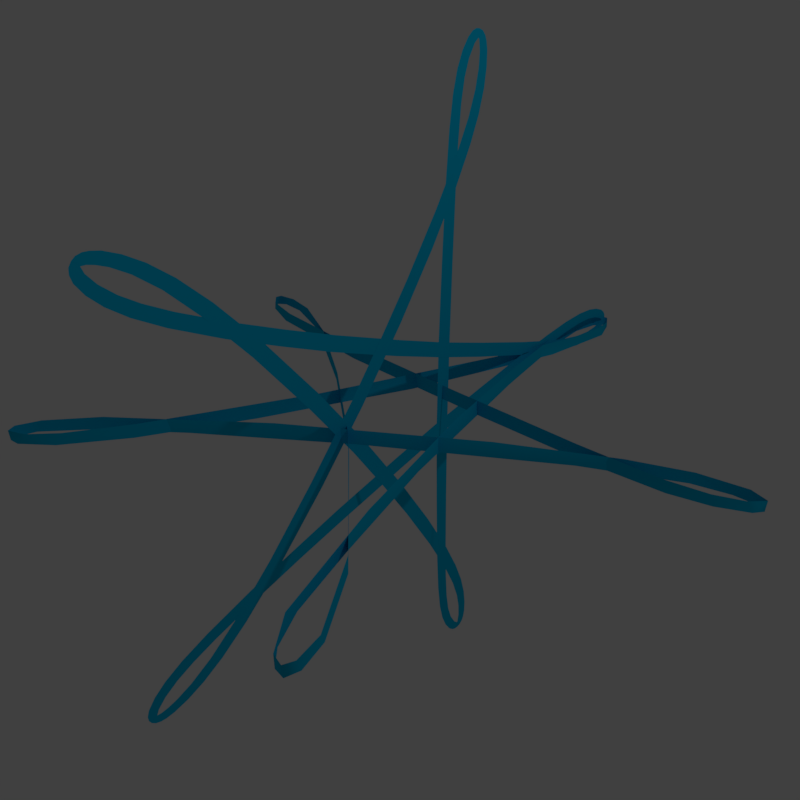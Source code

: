 # Source: shape_1.blend  (saved by Blender 2.79.0; exported with 4.5.12 LTS)
import bpy
from mathutils import Matrix  # noqa: F401  (used for matrix-valued properties, if any)

bpy.ops.wm.read_factory_settings(use_empty=True)
scene = bpy.context.scene
scene.name = 'Scene'

# ---- collections
col_collection_1 = bpy.data.collections.new('Collection 1'); scene.collection.children.link(col_collection_1)

# ---- materials (node trees are filled in below, after node groups)
mat_material_001 = bpy.data.materials.new('Material.001')
mat_material_001.alpha_threshold = 0.0
mat_material_001.use_transparent_shadow = False
mat_material_001.diffuse_color = (0.0, 0.4878, 0.8, 1.0)
mat_material_001.roughness = 0.5

# ---- material node trees

# ---- world
world_world = bpy.data.worlds.new('World'); scene.world = world_world
world_world.color = (0.05088, 0.05088, 0.05088)
world_world.use_sun_shadow = False
world_world.sun_shadow_jitter_overblur = 0.0
world_world.cycles.sampling_method = 'MANUAL'

# ---- cameras
cam_camera = bpy.data.cameras.new('Camera')
cam_camera.clip_end = 100.0
cam_camera.lens = 35.0
cam_camera.sensor_width = 32.0
cam_camera.sensor_height = 18.0
cam_camera.ortho_scale = 7.314
cam_camera.dof.focus_distance = 0.0
cam_camera.dof.aperture_fstop = 128.0

# ---- lights
light_lamp = bpy.data.lights.new('Lamp', 'POINT')
light_lamp.transmission_factor = 0.0
light_lamp.cutoff_distance = 30.0
light_lamp.energy = 100.0
light_lamp.shadow_buffer_clip_start = 1.001
light_lamp.shadow_soft_size = 0.1
light_lamp.shadow_maximum_resolution = 0.006
light_lamp.use_absolute_resolution = True

# ---- meshes
me_cupath3799 = bpy.data.meshes.new('CUpath3799')
me_cupath3799.from_pydata([(0.694, 0.2736, -0.04023), (0.6568, 0.273, 0.01526), (0.2157, 0.2713, -0.04375), (0.001537, 0.2696, 0.01764), (-0.5332, 0.2745, -0.04228), (-0.7066, 0.2868, 0.01561), (-1.097, 0.3224, -0.03602), (-1.056, 0.3181, 0.01259), (-1.234, 0.3628, 0.01013), (-1.26, 0.3779, -0.0327), (-1.3, 0.4156, 0.009298), (-1.304, 0.4282, -0.03191), (-1.296, 0.4447, 0.009234), (-1.271, 0.4546, -0.0321), (-1.211, 0.4578, 0.009862), (-1.156, 0.4512, -0.03374), (-1.057, 0.4261, 0.01185), (-0.9077, 0.3672, -0.03851), (-0.7679, 0.2925, 0.01523), (-0.4233, 0.08155, -0.04357), (-0.3701, 0.04493, 0.01742), (0.08536, -0.2808, -0.04411), (0.06446, -0.2647, 0.01764), (0.6088, -0.7281, -0.03971), (0.5983, -0.7175, 0.01475), (0.7865, -0.9565, -0.03453), (0.7994, -0.978, 0.01069), (0.8273, -1.062, -0.03256), (0.8282, -1.076, 0.009565), (0.818, -1.11, -0.03215), (0.816, -1.112, 0.009399), (0.7775, -1.106, -0.03255), (0.7715, -1.103, 0.00974), (0.7196, -1.055, -0.03394), (0.6706, -0.9917, 0.01181), (0.6419, -0.9338, -0.03691), (0.5278, -0.6678, -0.04095), (0.4682, -0.5244, 0.01634), (0.3424, -0.1891, -0.04345), (0.2447, 0.09497, 0.01716), (0.1036, 0.5714, -0.04328), (0.09143, 0.6202, 0.01689), (-0.01714, 1.03, -0.03881), (-0.01447, 1.019, 0.01411), (-0.04882, 1.231, -0.03479), (-0.04857, 1.225, 0.01131), (-0.03411, 1.346, -0.03249), (-0.03531, 1.343, 0.009666), (-0.005755, 1.384, -0.03199), (-0.008975, 1.382, 0.009303), (0.01424, 1.383, 0.009288), (0.01973, 1.379, -0.03204), (0.04617, 1.332, 0.009774), (0.06424, 1.275, -0.03377), (0.06608, 1.23, 0.01119), (0.03772, 0.9385, -0.04015), (0.05156, 1.03, 0.01397), (-0.03591, 0.632, 0.01688), (-0.1412, 0.2512, -0.04395), (-0.2668, -0.1261, 0.01764), (-0.3593, -0.3607, -0.0436), (-0.5362, -0.782, -0.0399), (-0.5299, -0.7686, 0.01487), (-0.6706, -1.016, -0.03538), (-0.6557, -0.9941, 0.01199), (-0.7406, -1.092, 0.01025), (-0.7701, -1.113, -0.0328), (-0.8103, -1.124, 0.00955), (-0.8132, -1.12, -0.03239), (-0.8281, -1.103, -0.03248), (-0.8305, -1.092, 0.009714), (-0.8128, -1.023, -0.03379), (-0.8014, -1.004, 0.01084), (-0.6926, -0.8579, -0.03779), (-0.6683, -0.8295, 0.01371), (-0.4336, -0.6124, -0.04198), (-0.1879, -0.4021, 0.01719), (0.04722, -0.221, -0.04409), (0.4489, 0.0712, 0.01637), (0.6897, 0.2298, -0.04029), (0.8262, 0.3065, 0.0137), (1.024, 0.4033, -0.03453), (1.036, 0.4077, 0.01088), (1.158, 0.4371, -0.03218), (1.21, 0.4441, 0.009067), (1.257, 0.4389, -0.03141), (1.278, 0.4222, 0.008837), (1.276, 0.4191, -0.03135), (1.253, 0.3844, -0.03148), (1.236, 0.3727, 0.009013), (1.149, 0.3299, -0.03257), (1.137, 0.3257, 0.009812), (1.001, 0.2934, -0.03532), (0.9829, 0.291, 0.01184), (0.00404, 0.2663, -0.7968), (0.004249, 0.3192, -0.7586), (0.007589, 0.2527, -0.5121), (0.007257, 0.3101, -0.5045), (0.00904, 0.2416, -0.1596), (0.009039, 0.3029, -0.1581), (0.008989, 0.2428, 0.2056), (0.008988, 0.3041, 0.2038), (0.007589, 0.2527, 0.5162), (0.007257, 0.3101, 0.5085), (0.00404, 0.2663, 0.7997), (0.004249, 0.3192, 0.7615), (0.0005331, 0.3297, 0.9456), (-0.0002729, 0.2834, 0.9953), (-0.003112, 0.3431, 1.074), (-0.003868, 0.3013, 1.112), (-0.006088, 0.3602, 1.16), (-0.006685, 0.3226, 1.191), (-0.008153, 0.3815, 1.22), (-0.008595, 0.3478, 1.248), (-0.009529, 0.4094, 1.267), (-0.009729, 0.376, 1.289), (-0.01016, 0.3972, 1.307), (-0.01003, 0.4319, 1.286), (-0.01036, 0.415, 1.314), (-0.01043, 0.4317, 1.313), (-0.01042, 0.4489, 1.306), (-0.01003, 0.4258, 1.288), (-0.01028, 0.4628, 1.29), (-0.009869, 0.4314, 1.277), (-0.01005, 0.47, 1.272), (-0.009532, 0.4754, 1.241), (-0.009137, 0.436, 1.239), (-0.008241, 0.4743, 1.186), (-0.007685, 0.4316, 1.184), (-0.006094, 0.463, 1.117), (-0.005343, 0.4155, 1.115), (-0.003043, 0.4367, 1.03), (-0.002131, 0.3816, 1.025), (0.0001982, 0.3937, 0.9297), (0.001664, 0.3197, 0.9002), (0.003674, 0.3238, 0.7941), (0.005491, 0.2184, 0.7259), (0.00721, 0.2029, 0.5894), (0.008371, 0.07492, 0.5009), (0.009247, 0.04171, 0.3416), (0.00927, -0.0561, 0.308), (0.009203, -0.1483, 0.07152), (0.00925, -0.1978, 0.1082), (0.008789, -0.3478, -0.1869), (0.008837, -0.3954, -0.1484), (0.005811, -0.5493, -0.4293), (0.005878, -0.5928, -0.3907), (0.001545, -0.7123, -0.6044), (0.001638, -0.7509, -0.5671), (-0.002248, -0.8205, -0.7052), (-0.002574, -0.866, -0.6797), (-0.005381, -0.9023, -0.7675), (-0.005895, -0.9501, -0.7448), (-0.007679, -0.9689, -0.8061), (-0.007953, -1.01, -0.7791), (-0.009131, -1.025, -0.8286), (-0.008912, -1.046, -0.7934), (-0.009439, -1.072, -0.7998), (-0.009729, -1.057, -0.8354), (-0.009996, -1.077, -0.8357), (-0.009758, -1.093, -0.7996), (-0.01017, -1.097, -0.8302), (-0.01021, -1.111, -0.8193), (-0.01016, -1.12, -0.8036), (-0.009761, -1.09, -0.8038), (-0.009963, -1.122, -0.7837), (-0.009534, -1.114, -0.7582), (-0.009223, -1.079, -0.7773), (-0.008411, -1.087, -0.7182), (-0.008008, -1.049, -0.7403), (-0.006529, -1.042, -0.6741), (-0.005986, -0.9987, -0.6981), (-0.003811, -0.9733, -0.6249), (-0.003535, -0.9334, -0.6568), (-0.0003311, -0.8673, -0.5655), (-0.0005513, -0.8384, -0.6076), (0.003865, -0.6838, -0.4795), (0.00353, -0.6554, -0.5264), (0.006577, -0.4869, -0.3986), (0.006157, -0.4604, -0.4491), (0.008141, -0.2835, -0.3198), (0.008109, -0.2612, -0.3758), (0.009454, 0.02071, -0.2135), (0.009403, 0.04051, -0.2718), (0.009138, 0.2545, -0.1379), (0.008869, 0.2707, -0.1959), (0.008742, 0.4842, -0.07154), (0.008487, 0.4972, -0.1301), (0.00627, 0.7549, 0.0003211), (0.006075, 0.764, -0.0567), (0.003092, 0.9391, 0.04289), (0.002959, 0.9455, -0.01147), (-0.0002907, 1.074, 0.06781), (-0.0003627, 1.078, 0.01657), (-0.003846, 1.183, 0.07879), (-0.003855, 1.186, 0.03107), (-0.006626, 1.261, 0.07688), (-0.006582, 1.261, 0.03206), (-0.00849, 1.318, 0.06637), (-0.008396, 1.316, 0.02382), (-0.009595, 1.362, 0.04941), (-0.009211, 1.346, 0.01355), (-0.009636, 1.365, 0.003672), (-0.01002, 1.383, 0.0333), (-0.009808, 1.373, -0.004164), (-0.0102, 1.394, 0.0168), (-0.01025, 1.397, -0.0009524), (-0.0102, 1.394, -0.01869), (-0.009812, 1.373, 0.002911), (-0.01002, 1.383, -0.03512), (-0.009637, 1.364, -0.005368), (-0.009606, 1.362, -0.05108), (-0.009214, 1.346, -0.0151), (-0.008508, 1.317, -0.06765), (-0.008403, 1.316, -0.02509), (-0.006653, 1.26, -0.07752), (-0.006593, 1.261, -0.03272), (-0.00388, 1.182, -0.07848), (-0.003869, 1.185, -0.0308), (-0.000325, 1.073, -0.0663), (-0.0003707, 1.078, -0.01514), (0.003068, 0.9387, -0.04027), (0.002966, 0.9456, 0.01403), (0.006271, 0.7549, 0.003356), (0.006113, 0.7645, 0.06036), (0.008796, 0.4847, 0.07613), (0.008584, 0.4981, 0.1347), (0.009246, 0.2551, 0.1429), (0.009018, 0.2715, 0.201), (0.009453, 0.02071, 0.2183), (0.009403, 0.04051, 0.2766), (0.008214, -0.2838, 0.3245), (0.008109, -0.2612, 0.3801), (0.006844, -0.489, 0.4043), (0.006453, -0.4625, 0.4552), (0.004155, -0.6872, 0.4851), (0.003845, -0.6589, 0.5324), (-3.91e-05, -0.8722, 0.5704), (-0.0002403, -0.8434, 0.6129), (-0.003539, -0.9788, 0.629), (-0.003245, -0.9389, 0.6614), (-0.005726, -1.004, 0.7019), (-0.00629, -1.047, 0.6772), (-0.007787, -1.054, 0.7432), (-0.00821, -1.092, 0.7205), (-0.009038, -1.084, 0.7793), (-0.009367, -1.119, 0.7597), (-0.009596, -1.094, 0.8055), (-0.009814, -1.126, 0.7849), (-0.01002, -1.124, 0.8047), (-0.01007, -1.114, 0.8204), (-0.009594, -1.097, 0.8012), (-0.01002, -1.101, 0.8315), (-0.009839, -1.082, 0.8373), (-0.009556, -1.062, 0.8373), (-0.009259, -1.076, 0.8018), (-0.008929, -1.029, 0.8313), (-0.00871, -1.051, 0.796), (-0.007719, -1.015, 0.7824), (-0.007427, -0.9744, 0.81), (-0.005616, -0.9559, 0.7492), (-0.005081, -0.9081, 0.7725), (-0.002257, -0.8715, 0.6851), (-0.001914, -0.8259, 0.7111), (0.001881, -0.7167, 0.6105), (0.001955, -0.7553, 0.5729), (0.00609, -0.5518, 0.4351), (0.006133, -0.5952, 0.3961), (0.00893, -0.3485, 0.1919), (0.00895, -0.3961, 0.1533), (0.00915, -0.1482, -0.0668), (0.009169, -0.1976, -0.1034), (0.009247, 0.0417, -0.3369), (0.00927, -0.0561, -0.3033), (0.008371, 0.07493, -0.4965), (0.00721, 0.2029, -0.5854), (0.005491, 0.2184, -0.7225), (0.003674, 0.3238, -0.7913), (0.001664, 0.3197, -0.8981), (0.0001983, 0.3937, -0.9281), (-0.002131, 0.3816, -1.024), (-0.003043, 0.4367, -1.03), (-0.005343, 0.4155, -1.115), (-0.006094, 0.463, -1.118), (-0.007685, 0.4316, -1.185), (-0.00824, 0.4743, -1.187), (-0.009136, 0.436, -1.24), (-0.009532, 0.4754, -1.242), (-0.009869, 0.4314, -1.279), (-0.01005, 0.47, -1.274), (-0.01028, 0.4628, -1.292), (-0.01003, 0.4258, -1.29), (-0.01042, 0.4489, -1.308), (-0.01043, 0.4317, -1.315), (-0.01003, 0.4319, -1.288), (-0.01036, 0.415, -1.316), (-0.01016, 0.3972, -1.309), (-0.009728, 0.376, -1.291), (-0.009529, 0.4094, -1.269), (-0.008595, 0.3478, -1.25), (-0.008153, 0.3815, -1.222), (-0.006685, 0.3226, -1.192), (-0.006088, 0.3602, -1.161), (-0.003868, 0.3013, -1.112), (-0.003112, 0.3431, -1.073), (-0.0002728, 0.2834, -0.9938), (0.0005332, 0.3297, -0.9438)], [], [(3, 2, 1), (5, 4, 3), (7, 6, 5), (8, 6, 7), (10, 9, 8), (12, 11, 10), (14, 13, 12), (16, 15, 14), (18, 17, 16), (18, 19, 17), (20, 19, 18), (28, 27, 26), (30, 29, 28), (32, 31, 30), (34, 33, 32), (39, 38, 37), (41, 40, 39), (50, 48, 49), (50, 51, 48), (52, 51, 50), (54, 53, 52), (57, 55, 56), (65, 63, 64), (65, 66, 63), (67, 66, 65), (72, 71, 70), (76, 75, 74), (78, 77, 76), (78, 79, 77), (80, 79, 78), (84, 83, 82), (86, 88, 87), (89, 88, 86), (91, 90, 89), (93, 92, 91), (1, 0, 93), (106, 104, 105), (108, 107, 106), (110, 109, 108), (112, 111, 110), (114, 113, 112), (117, 119, 118), (117, 120, 119), (121, 122, 120), (123, 124, 122), (123, 125, 124), (126, 127, 125), (128, 129, 127), (130, 131, 129), (132, 133, 131), (134, 135, 133), (136, 137, 135), (138, 137, 136), (152, 151, 150), (154, 153, 152), (156, 155, 154), (157, 155, 156), (160, 162, 161), (160, 163, 162), (164, 165, 163), (164, 166, 165), (167, 168, 166), (169, 170, 168), (171, 172, 170), (202, 200, 201), (204, 203, 202), (204, 206, 205), (204, 207, 206), (208, 209, 207), (210, 211, 209), (241, 239, 240), (243, 242, 241), (245, 244, 243), (247, 246, 245), (247, 250, 249), (251, 252, 250), (251, 253, 252), (255, 256, 254), (258, 259, 256), (260, 261, 259), (262, 263, 261), (274, 272, 273), (274, 275, 272), (278, 277, 276), (280, 279, 278), (282, 281, 280), (284, 283, 282), (286, 285, 284), (288, 287, 286), (291, 290, 288), (291, 293, 292), (294, 295, 293), (294, 296, 295), (298, 299, 297), (300, 301, 299), (302, 303, 301), (304, 305, 303), (306, 94, 305), (1, 2, 0), (3, 4, 2), (5, 6, 4), (8, 9, 6), (10, 11, 9), (12, 13, 11), (14, 15, 13), (16, 17, 15), (21, 22, 24, 23), (23, 24, 26, 25), (35, 34, 37, 36), (26, 27, 25), (28, 29, 27), (30, 31, 29), (32, 33, 31), (34, 35, 33), (40, 41, 43, 42), (37, 38, 36), (39, 40, 38), (42, 43, 45, 44), (44, 45, 47, 46), (46, 47, 49, 48), (53, 54, 56, 55), (52, 53, 51), (19, 20, 22, 21), (60, 59, 62, 61), (57, 58, 55), (57, 59, 58), (59, 60, 58), (61, 62, 64, 63), (71, 72, 74, 73), (67, 68, 66), (67, 69, 68), (67, 70, 69), (70, 71, 69), (81, 79, 80, 82), (74, 75, 73), (76, 77, 75), (96, 94, 95, 97), (82, 83, 81), (84, 85, 83), (84, 86, 85), (86, 87, 85), (89, 90, 88), (91, 92, 90), (93, 0, 92), (96, 97, 99, 98), (100, 98, 99, 101), (102, 100, 101, 103), (102, 103, 105, 104), (115, 114, 117, 116), (106, 107, 104), (108, 109, 107), (110, 111, 109), (112, 113, 111), (114, 115, 113), (141, 139, 140, 142), (117, 118, 116), (117, 121, 120), (121, 123, 122), (123, 126, 125), (126, 128, 127), (128, 130, 129), (130, 132, 131), (132, 134, 133), (134, 136, 135), (138, 139, 137), (138, 140, 139), (141, 142, 144, 143), (143, 144, 146, 145), (145, 146, 148, 147), (147, 148, 150, 149), (158, 157, 160, 159), (150, 151, 149), (152, 153, 151), (154, 155, 153), (157, 158, 155), (174, 172, 173, 175), (160, 161, 159), (160, 164, 163), (164, 167, 166), (167, 169, 168), (169, 171, 170), (171, 173, 172), (176, 174, 175, 177), (178, 176, 177, 179), (180, 178, 179, 181), (182, 180, 181, 183), (182, 183, 185, 184), (186, 184, 185, 187), (186, 187, 189, 188), (188, 189, 191, 190), (190, 191, 193, 192), (192, 193, 195, 194), (194, 195, 197, 196), (196, 197, 199, 198), (198, 199, 201, 200), (213, 211, 212, 214), (202, 203, 200), (204, 205, 203), (204, 208, 207), (208, 210, 209), (210, 212, 211), (215, 213, 214, 216), (217, 215, 216, 218), (219, 217, 218, 220), (221, 219, 220, 222), (223, 221, 222, 224), (225, 223, 224, 226), (225, 226, 228, 227), (229, 227, 228, 230), (229, 230, 232, 231), (231, 232, 234, 233), (233, 234, 236, 235), (235, 236, 238, 237), (237, 238, 240, 239), (254, 253, 251, 255), (241, 242, 239), (243, 244, 242), (245, 246, 244), (247, 248, 246), (247, 249, 248), (247, 251, 250), (264, 263, 262, 265), (255, 257, 256), (257, 258, 256), (258, 260, 259), (260, 262, 261), (266, 264, 265, 267), (268, 266, 267, 269), (270, 268, 269, 271), (270, 271, 273, 272), (297, 296, 294, 298), (274, 276, 275), (276, 277, 275), (278, 279, 277), (280, 281, 279), (282, 283, 281), (284, 285, 283), (286, 287, 285), (288, 289, 287), (288, 290, 289), (291, 292, 290), (291, 294, 293), (298, 300, 299), (300, 302, 301), (302, 304, 303), (304, 306, 305), (306, 95, 94)])
me_cupath3799.polygons.foreach_set('use_smooth', [True] * 247)
_uv = me_cupath3799.uv_layers.new(name='UVMap')
_uv.uv.foreach_set('vector', [0.3188, 0.5602, 0.336, 0.5634, 0.3695, 0.5876, 0.2674, 0.5382, 0.2826, 0.5393, 0.3188, 0.5602, 0.2356, 0.5279, 0.2309, 0.5226, 0.2674, 0.5382, 0.2069, 0.5235, 0.2309, 0.5226, 0.2356, 0.5279, 0.1922, 0.5244, 0.2015, 0.519, 0.2069, 0.5235, 0.1876, 0.523, 0.1922, 0.5196, 0.1922, 0.5244, 0.1783, 0.5086, 0.1882, 0.5162, 0.1876, 0.523, 0.1709, 0.4769, 0.1798, 0.4953, 0.1783, 0.5086, 0.1648, 0.4311, 0.1721, 0.4505, 0.1709, 0.4769, 0.1648, 0.4311, 0.167, 0.3894, 0.1721, 0.4505, 0.1613, 0.3827, 0.167, 0.3894, 0.1648, 0.4311, 0.01645, 0.1253, 0.0363, 0.1116, 0.07848, 0.1279, 0.0001105, 0.1076, 0.01464, 0.1042, 0.01645, 0.1253, 0.008161, 0.08108, 0.01736, 0.09218, 0.0001105, 0.1076, 0.08098, 0.04688, 0.04894, 0.07366, 0.008161, 0.08108, 0.3306, 0.003412, 0.2845, 0.01657, 0.218, 0.01402, 0.4214, 0.0001105, 0.4123, 0.009841, 0.3306, 0.003412, 0.6355, 0.06857, 0.6278, 0.06143, 0.6372, 0.06053, 0.6355, 0.06857, 0.6256, 0.06454, 0.6278, 0.06143, 0.6121, 0.07971, 0.6256, 0.06454, 0.6355, 0.06857, 0.5591, 0.09696, 0.5756, 0.07711, 0.6121, 0.07971, 0.4419, 0.1749, 0.4826, 0.1308, 0.5059, 0.1259, 0.3002, 0.3787, 0.2928, 0.355, 0.2987, 0.3495, 0.3002, 0.3787, 0.2953, 0.3894, 0.2928, 0.355, 0.3049, 0.3969, 0.2953, 0.3894, 0.3002, 0.3787, 0.3011, 0.4234, 0.2961, 0.4189, 0.3028, 0.4048, 0.3324, 0.5012, 0.3175, 0.482, 0.308, 0.4543, 0.3647, 0.5536, 0.3396, 0.5225, 0.3324, 0.5012, 0.3647, 0.5536, 0.3779, 0.583, 0.3396, 0.5225, 0.3959, 0.5971, 0.3779, 0.583, 0.3647, 0.5536, 0.4338, 0.6483, 0.427, 0.644, 0.4187, 0.6247, 0.4339, 0.6576, 0.4283, 0.6546, 0.431, 0.6546, 0.4251, 0.6576, 0.4283, 0.6546, 0.4339, 0.6576, 0.4119, 0.6472, 0.4163, 0.6459, 0.4251, 0.6576, 0.3959, 0.6239, 0.4015, 0.624, 0.4119, 0.6472, 0.3695, 0.5876, 0.3758, 0.5866, 0.3959, 0.6239, 0.9282, 0.2376, 0.9023, 0.2352, 0.9003, 0.2286, 0.9483, 0.2484, 0.9318, 0.2456, 0.9282, 0.2376, 0.9648, 0.2561, 0.9505, 0.2551, 0.9483, 0.2484, 0.9783, 0.2613, 0.9666, 0.2623, 0.9648, 0.2561, 0.9901, 0.2644, 0.9797, 0.267, 0.9783, 0.2613, 0.9953, 0.2653, 0.9995, 0.2675, 0.9981, 0.2692, 0.9953, 0.2653, 0.9999, 0.2652, 0.9995, 0.2675, 0.9952, 0.2646, 0.9992, 0.2622, 0.9999, 0.2652, 0.994, 0.2632, 0.9973, 0.2597, 0.9992, 0.2622, 0.994, 0.2632, 0.9927, 0.256, 0.9973, 0.2597, 0.9879, 0.2591, 0.9826, 0.2504, 0.9927, 0.256, 0.9773, 0.2535, 0.9686, 0.2442, 0.9826, 0.2504, 0.9628, 0.2474, 0.9511, 0.2379, 0.9686, 0.2442, 0.9447, 0.2412, 0.9334, 0.2325, 0.9511, 0.2379, 0.9208, 0.2341, 0.9106, 0.2204, 0.9334, 0.2325, 0.8959, 0.217, 0.8873, 0.2036, 0.9106, 0.2204, 0.8715, 0.1994, 0.8873, 0.2036, 0.8959, 0.217, 0.7465, 0.03859, 0.7536, 0.04152, 0.753, 0.06116, 0.7407, 0.02275, 0.7476, 0.02412, 0.7465, 0.03859, 0.7368, 0.01426, 0.7419, 0.01124, 0.7407, 0.02275, 0.7336, 0.008997, 0.7419, 0.01124, 0.7368, 0.01426, 0.7315, 0.00552, 0.7304, 0.0001105, 0.7329, 0.0001152, 0.7315, 0.00552, 0.7281, 0.001485, 0.7304, 0.0001105, 0.7312, 0.006121, 0.726, 0.00433, 0.7281, 0.001485, 0.7312, 0.006121, 0.7251, 0.009953, 0.726, 0.00433, 0.7313, 0.01211, 0.7267, 0.02157, 0.7251, 0.009953, 0.7333, 0.02373, 0.7307, 0.03694, 0.7267, 0.02157, 0.7377, 0.0395, 0.7372, 0.05558, 0.7307, 0.03694, 0.6445, 0.1499, 0.65, 0.1456, 0.6494, 0.1523, 0.6427, 0.1483, 0.6451, 0.1433, 0.6445, 0.1499, 0.6427, 0.1483, 0.6391, 0.1442, 0.6415, 0.1429, 0.6427, 0.1483, 0.6378, 0.1467, 0.6391, 0.1442, 0.6426, 0.1491, 0.6374, 0.1506, 0.6378, 0.1467, 0.6437, 0.1511, 0.6395, 0.1562, 0.6374, 0.1506, 0.7253, 0.5277, 0.7209, 0.5075, 0.7292, 0.5053, 0.7233, 0.5487, 0.717, 0.5326, 0.7253, 0.5277, 0.7237, 0.5641, 0.7155, 0.5528, 0.7233, 0.5487, 0.7242, 0.5719, 0.7159, 0.5682, 0.7237, 0.5641, 0.7242, 0.5719, 0.7252, 0.5788, 0.7216, 0.5785, 0.7251, 0.5717, 0.7283, 0.5782, 0.7252, 0.5788, 0.7251, 0.5717, 0.7314, 0.5753, 0.7283, 0.5782, 0.7276, 0.567, 0.7372, 0.5625, 0.7339, 0.5711, 0.733, 0.5482, 0.7414, 0.5448, 0.7372, 0.5625, 0.7366, 0.5268, 0.7449, 0.5214, 0.7414, 0.5448, 0.7395, 0.4967, 0.747, 0.4935, 0.7449, 0.5214, 0.8576, 0.2842, 0.8507, 0.306, 0.8371, 0.3096, 0.8576, 0.2842, 0.877, 0.2735, 0.8507, 0.306, 0.9099, 0.2259, 0.9013, 0.2457, 0.884, 0.2541, 0.9373, 0.2107, 0.9259, 0.2245, 0.9099, 0.2259, 0.9578, 0.1982, 0.9461, 0.213, 0.9373, 0.2107, 0.974, 0.1868, 0.9658, 0.2005, 0.9578, 0.1982, 0.9854, 0.1773, 0.9813, 0.1891, 0.974, 0.1868, 0.992, 0.17, 0.9918, 0.1797, 0.9854, 0.1773, 0.9942, 0.1686, 0.9989, 0.1717, 0.992, 0.17, 0.9942, 0.1686, 0.9982, 0.1648, 0.9999, 0.1677, 0.9935, 0.1681, 0.9963, 0.163, 0.9982, 0.1648, 0.9935, 0.1681, 0.9925, 0.1622, 0.9963, 0.163, 0.9867, 0.1704, 0.9733, 0.1695, 0.9855, 0.1636, 0.9731, 0.177, 0.9584, 0.1789, 0.9733, 0.1695, 0.9579, 0.187, 0.9407, 0.1921, 0.9584, 0.1789, 0.9398, 0.2009, 0.9204, 0.2089, 0.9407, 0.1921, 0.918, 0.2197, 0.887, 0.2297, 0.9204, 0.2089, 0.3695, 0.5876, 0.336, 0.5634, 0.3758, 0.5866, 0.3188, 0.5602, 0.2826, 0.5393, 0.336, 0.5634, 0.2674, 0.5382, 0.2309, 0.5226, 0.2826, 0.5393, 0.2069, 0.5235, 0.2015, 0.519, 0.2309, 0.5226, 0.1922, 0.5244, 0.1922, 0.5196, 0.2015, 0.519, 0.1876, 0.523, 0.1882, 0.5162, 0.1922, 0.5196, 0.1783, 0.5086, 0.1798, 0.4953, 0.1882, 0.5162, 0.1709, 0.4769, 0.1721, 0.4505, 0.1798, 0.4953, 0.1773, 0.3247, 0.1697, 0.3266, 0.1868, 0.2176, 0.1962, 0.2089, 0.1962, 0.2089, 0.1868, 0.2176, 0.07848, 0.1279, 0.09542, 0.121, 0.11, 0.05054, 0.08098, 0.04688, 0.218, 0.01402, 0.1867, 0.03123, 0.07848, 0.1279, 0.0363, 0.1116, 0.09542, 0.121, 0.01645, 0.1253, 0.01464, 0.1042, 0.0363, 0.1116, 0.0001105, 0.1076, 0.01736, 0.09218, 0.01464, 0.1042, 0.008161, 0.08108, 0.04894, 0.07366, 0.01736, 0.09218, 0.08098, 0.04688, 0.11, 0.05054, 0.04894, 0.07366, 0.4123, 0.009841, 0.4214, 0.0001105, 0.5134, 0.009725, 0.5151, 0.01981, 0.218, 0.01402, 0.2845, 0.01657, 0.1867, 0.03123, 0.3306, 0.003412, 0.4123, 0.009841, 0.2845, 0.01657, 0.5151, 0.01981, 0.5134, 0.009725, 0.5822, 0.02577, 0.5816, 0.03521, 0.5816, 0.03521, 0.5822, 0.02577, 0.6266, 0.04551, 0.6215, 0.05306, 0.6215, 0.05306, 0.6266, 0.04551, 0.6372, 0.06053, 0.6278, 0.06143, 0.5756, 0.07711, 0.5591, 0.09696, 0.5059, 0.1259, 0.4826, 0.1308, 0.6121, 0.07971, 0.5756, 0.07711, 0.6256, 0.06454, 0.167, 0.3894, 0.1613, 0.3827, 0.1697, 0.3266, 0.1773, 0.3247, 0.3378, 0.2625, 0.3633, 0.2455, 0.3056, 0.3099, 0.2997, 0.3094, 0.4419, 0.1749, 0.3954, 0.2043, 0.4826, 0.1308, 0.4419, 0.1749, 0.3633, 0.2455, 0.3954, 0.2043, 0.3633, 0.2455, 0.3378, 0.2625, 0.3954, 0.2043, 0.2997, 0.3094, 0.3056, 0.3099, 0.2987, 0.3495, 0.2928, 0.355, 0.2961, 0.4189, 0.3011, 0.4234, 0.308, 0.4543, 0.3027, 0.4514, 0.3049, 0.3969, 0.2994, 0.3973, 0.2953, 0.3894, 0.3049, 0.3969, 0.2971, 0.4023, 0.2994, 0.3973, 0.3049, 0.3969, 0.3028, 0.4048, 0.2971, 0.4023, 0.3028, 0.4048, 0.2961, 0.4189, 0.2971, 0.4023, 0.414, 0.6257, 0.3779, 0.583, 0.3959, 0.5971, 0.4187, 0.6247, 0.308, 0.4543, 0.3175, 0.482, 0.3027, 0.4514, 0.3324, 0.5012, 0.3396, 0.5225, 0.3175, 0.482, 0.8505, 0.2462, 0.887, 0.2297, 0.8863, 0.2383, 0.8502, 0.2536, 0.4187, 0.6247, 0.427, 0.644, 0.414, 0.6257, 0.4338, 0.6483, 0.4315, 0.6531, 0.427, 0.644, 0.4338, 0.6483, 0.4339, 0.6576, 0.4315, 0.6531, 0.4339, 0.6576, 0.431, 0.6546, 0.4315, 0.6531, 0.4251, 0.6576, 0.4163, 0.6459, 0.4283, 0.6546, 0.4119, 0.6472, 0.4015, 0.624, 0.4163, 0.6459, 0.3959, 0.6239, 0.3758, 0.5866, 0.4015, 0.624, 0.8505, 0.2462, 0.8502, 0.2536, 0.7957, 0.2218, 0.8231, 0.2275, 0.8418, 0.2256, 0.8231, 0.2275, 0.7957, 0.2218, 0.8418, 0.2206, 0.8705, 0.2283, 0.8418, 0.2256, 0.8418, 0.2206, 0.8713, 0.2228, 0.8705, 0.2283, 0.8713, 0.2228, 0.9003, 0.2286, 0.9023, 0.2352, 0.99, 0.2697, 0.9901, 0.2644, 0.9953, 0.2653, 0.9952, 0.2701, 0.9282, 0.2376, 0.9318, 0.2456, 0.9023, 0.2352, 0.9483, 0.2484, 0.9505, 0.2551, 0.9318, 0.2456, 0.9648, 0.2561, 0.9666, 0.2623, 0.9505, 0.2551, 0.9783, 0.2613, 0.9797, 0.267, 0.9666, 0.2623, 0.9901, 0.2644, 0.99, 0.2697, 0.9797, 0.267, 0.8368, 0.1647, 0.8627, 0.1857, 0.8526, 0.1855, 0.8327, 0.1694, 0.9953, 0.2653, 0.9981, 0.2692, 0.9952, 0.2701, 0.9953, 0.2653, 0.9952, 0.2646, 0.9999, 0.2652, 0.9952, 0.2646, 0.994, 0.2632, 0.9992, 0.2622, 0.994, 0.2632, 0.9879, 0.2591, 0.9927, 0.256, 0.9879, 0.2591, 0.9773, 0.2535, 0.9826, 0.2504, 0.9773, 0.2535, 0.9628, 0.2474, 0.9686, 0.2442, 0.9628, 0.2474, 0.9447, 0.2412, 0.9511, 0.2379, 0.9447, 0.2412, 0.9208, 0.2341, 0.9334, 0.2325, 0.9208, 0.2341, 0.8959, 0.217, 0.9106, 0.2204, 0.8715, 0.1994, 0.8627, 0.1857, 0.8873, 0.2036, 0.8715, 0.1994, 0.8526, 0.1855, 0.8627, 0.1857, 0.8368, 0.1647, 0.8327, 0.1694, 0.808, 0.1457, 0.8126, 0.1412, 0.8126, 0.1412, 0.808, 0.1457, 0.7827, 0.1186, 0.7875, 0.1143, 0.7875, 0.1143, 0.7827, 0.1186, 0.7594, 0.09076, 0.7654, 0.08774, 0.7654, 0.08774, 0.7594, 0.09076, 0.753, 0.06116, 0.7592, 0.0626, 0.7383, 0.005069, 0.7336, 0.008997, 0.7315, 0.00552, 0.7359, 0.001965, 0.753, 0.06116, 0.7536, 0.04152, 0.7592, 0.0626, 0.7465, 0.03859, 0.7476, 0.02412, 0.7536, 0.04152, 0.7407, 0.02275, 0.7419, 0.01124, 0.7476, 0.02412, 0.7336, 0.008997, 0.7383, 0.005069, 0.7419, 0.01124, 0.7465, 0.07774, 0.7372, 0.05558, 0.7438, 0.05605, 0.7522, 0.07521, 0.7315, 0.00552, 0.7329, 0.0001152, 0.7359, 0.001965, 0.7315, 0.00552, 0.7312, 0.006121, 0.7281, 0.001485, 0.7312, 0.006121, 0.7313, 0.01211, 0.7251, 0.009953, 0.7313, 0.01211, 0.7333, 0.02373, 0.7267, 0.02157, 0.7333, 0.02373, 0.7377, 0.0395, 0.7307, 0.03694, 0.7377, 0.0395, 0.7438, 0.05605, 0.7372, 0.05558, 0.7599, 0.109, 0.7465, 0.07774, 0.7522, 0.07521, 0.7661, 0.1066, 0.7689, 0.1348, 0.7599, 0.109, 0.7661, 0.1066, 0.7749, 0.1329, 0.7756, 0.1584, 0.7689, 0.1348, 0.7749, 0.1329, 0.7819, 0.1568, 0.7833, 0.1918, 0.7756, 0.1584, 0.7819, 0.1568, 0.7897, 0.1907, 0.7833, 0.1918, 0.7897, 0.1907, 0.7927, 0.2178, 0.7863, 0.2172, 0.7767, 0.2433, 0.7863, 0.2172, 0.7927, 0.2178, 0.7826, 0.2547, 0.7767, 0.2433, 0.7826, 0.2547, 0.7402, 0.2356, 0.7434, 0.2296, 0.7434, 0.2296, 0.7402, 0.2356, 0.717, 0.2202, 0.7211, 0.2153, 0.7211, 0.2153, 0.717, 0.2202, 0.6998, 0.2015, 0.7045, 0.1973, 0.7045, 0.1973, 0.6998, 0.2015, 0.6833, 0.1827, 0.6879, 0.1784, 0.6879, 0.1784, 0.6833, 0.1827, 0.6687, 0.1678, 0.6729, 0.1632, 0.6729, 0.1632, 0.6687, 0.1678, 0.6564, 0.1572, 0.6602, 0.1523, 0.6602, 0.1523, 0.6564, 0.1572, 0.6494, 0.1523, 0.65, 0.1456, 0.6466, 0.1663, 0.6395, 0.1562, 0.6464, 0.1554, 0.6515, 0.1624, 0.6445, 0.1499, 0.6451, 0.1433, 0.65, 0.1456, 0.6427, 0.1483, 0.6415, 0.1429, 0.6451, 0.1433, 0.6427, 0.1483, 0.6426, 0.1491, 0.6378, 0.1467, 0.6426, 0.1491, 0.6437, 0.1511, 0.6374, 0.1506, 0.6437, 0.1511, 0.6464, 0.1554, 0.6395, 0.1562, 0.658, 0.1787, 0.6466, 0.1663, 0.6515, 0.1624, 0.6624, 0.1743, 0.6736, 0.1932, 0.658, 0.1787, 0.6624, 0.1743, 0.6777, 0.1885, 0.693, 0.2091, 0.6736, 0.1932, 0.6777, 0.1885, 0.6973, 0.2044, 0.7103, 0.2264, 0.693, 0.2091, 0.6973, 0.2044, 0.715, 0.2224, 0.7259, 0.2478, 0.7103, 0.2264, 0.715, 0.2224, 0.7312, 0.2444, 0.7412, 0.2748, 0.7259, 0.2478, 0.7312, 0.2444, 0.7472, 0.2725, 0.7412, 0.2748, 0.7472, 0.2725, 0.7529, 0.2986, 0.7464, 0.2994, 0.7471, 0.3265, 0.7464, 0.2994, 0.7529, 0.2986, 0.7544, 0.3265, 0.7471, 0.3265, 0.7544, 0.3265, 0.7535, 0.3693, 0.7454, 0.3688, 0.7454, 0.3688, 0.7535, 0.3693, 0.7504, 0.4009, 0.7424, 0.3999, 0.7424, 0.3999, 0.7504, 0.4009, 0.7455, 0.4362, 0.7371, 0.4347, 0.7371, 0.4347, 0.7455, 0.4362, 0.7353, 0.4792, 0.7274, 0.4773, 0.7274, 0.4773, 0.7353, 0.4792, 0.7292, 0.5053, 0.7209, 0.5075, 0.7339, 0.5711, 0.7314, 0.5753, 0.7251, 0.5717, 0.7276, 0.567, 0.7253, 0.5277, 0.717, 0.5326, 0.7209, 0.5075, 0.7233, 0.5487, 0.7155, 0.5528, 0.717, 0.5326, 0.7237, 0.5641, 0.7159, 0.5682, 0.7155, 0.5528, 0.7242, 0.5719, 0.7181, 0.5753, 0.7159, 0.5682, 0.7242, 0.5719, 0.7216, 0.5785, 0.7181, 0.5753, 0.7242, 0.5719, 0.7251, 0.5717, 0.7252, 0.5788, 0.749, 0.4602, 0.747, 0.4935, 0.7395, 0.4967, 0.7407, 0.4578, 0.7276, 0.567, 0.73, 0.5598, 0.7372, 0.5625, 0.73, 0.5598, 0.733, 0.5482, 0.7372, 0.5625, 0.733, 0.5482, 0.7366, 0.5268, 0.7414, 0.5448, 0.7366, 0.5268, 0.7395, 0.4967, 0.7449, 0.5214, 0.7708, 0.4215, 0.749, 0.4602, 0.7407, 0.4578, 0.7636, 0.4172, 0.7961, 0.3814, 0.7708, 0.4215, 0.7636, 0.4172, 0.7891, 0.3769, 0.8214, 0.3444, 0.7961, 0.3814, 0.7891, 0.3769, 0.8142, 0.3394, 0.8214, 0.3444, 0.8142, 0.3394, 0.8371, 0.3096, 0.8507, 0.306, 0.9855, 0.1636, 0.9925, 0.1622, 0.9935, 0.1681, 0.9867, 0.1704, 0.8576, 0.2842, 0.884, 0.2541, 0.877, 0.2735, 0.884, 0.2541, 0.9013, 0.2457, 0.877, 0.2735, 0.9099, 0.2259, 0.9259, 0.2245, 0.9013, 0.2457, 0.9373, 0.2107, 0.9461, 0.213, 0.9259, 0.2245, 0.9578, 0.1982, 0.9658, 0.2005, 0.9461, 0.213, 0.974, 0.1868, 0.9813, 0.1891, 0.9658, 0.2005, 0.9854, 0.1773, 0.9918, 0.1797, 0.9813, 0.1891, 0.992, 0.17, 0.9966, 0.1746, 0.9918, 0.1797, 0.992, 0.17, 0.9989, 0.1717, 0.9966, 0.1746, 0.9942, 0.1686, 0.9999, 0.1677, 0.9989, 0.1717, 0.9942, 0.1686, 0.9935, 0.1681, 0.9982, 0.1648, 0.9867, 0.1704, 0.9731, 0.177, 0.9733, 0.1695, 0.9731, 0.177, 0.9579, 0.187, 0.9584, 0.1789, 0.9579, 0.187, 0.9398, 0.2009, 0.9407, 0.1921, 0.9398, 0.2009, 0.918, 0.2197, 0.9204, 0.2089, 0.918, 0.2197, 0.8863, 0.2383, 0.887, 0.2297])
me_cupath3799.materials.append(mat_material_001)
me_cupath3799.use_remesh_preserve_volume = False
me_cupath3799.use_remesh_preserve_attributes = False
me_cupath3799.use_mirror_vertex_groups = False
me_cupath3799.auto_texspace = False
me_cupath3799.update()

# ---- objects
ob_curve = bpy.data.objects.new('Curve', me_cupath3799)
ob_lamp = bpy.data.objects.new('Lamp', light_lamp)
ob_camera = bpy.data.objects.new('Camera', cam_camera)

# ---- transforms, parenting, visibility, modifiers, constraints
ob_curve.location = (0.1011, 0.1184, 0.01547)
ob_curve.scale = (2.053, 2.053, 2.053)
ob_curve.lineart.crease_threshold = 0.0
ob_lamp.location = (4.076, 1.005, 5.904)
ob_lamp.rotation_euler = (0.6503, 0.05522, 1.866)
ob_lamp.lock_rotations_4d = False
ob_lamp.empty_display_type = 'ARROWS'
ob_lamp.color = (0.0, 0.0, 0.0, 0.0)
ob_lamp.lineart.crease_threshold = 0.0
ob_camera.location = (4.55, -3.978, 3.111)
ob_camera.rotation_euler = (1.109, 0.0, 0.8149)
ob_camera.lock_rotations_4d = False
ob_camera.empty_display_type = 'ARROWS'
ob_camera.color = (0.0, 0.0, 0.0, 0.0)
ob_camera.display_type = 'WIRE'
ob_camera.lineart.crease_threshold = 0.0

# ---- collection membership
col_collection_1.objects.link(ob_curve)
col_collection_1.objects.link(ob_lamp)
col_collection_1.objects.link(ob_camera)

# ---- scene / render settings (as saved in the file)
scene.camera = ob_camera
scene.frame_start = 1; scene.frame_end = 250; scene.frame_set(1)
scene.render.engine = 'BLENDER_EEVEE_NEXT'
scene.render.resolution_x = 800
scene.render.resolution_y = 800
scene.render.resolution_percentage = 50
scene.render.dither_intensity = 0.0
scene.cycles.use_denoising = False
scene.cycles.samples = 128
scene.cycles.sampling_pattern = 'TABULATED_SOBOL'
scene.cycles.use_adaptive_sampling = False
scene.cycles.use_light_tree = False
scene.cycles.blur_glossy = 0.0
scene.cycles.sample_clamp_indirect = 0.0
scene.view_settings.view_transform = 'Standard'
bpy.context.view_layer.update()
